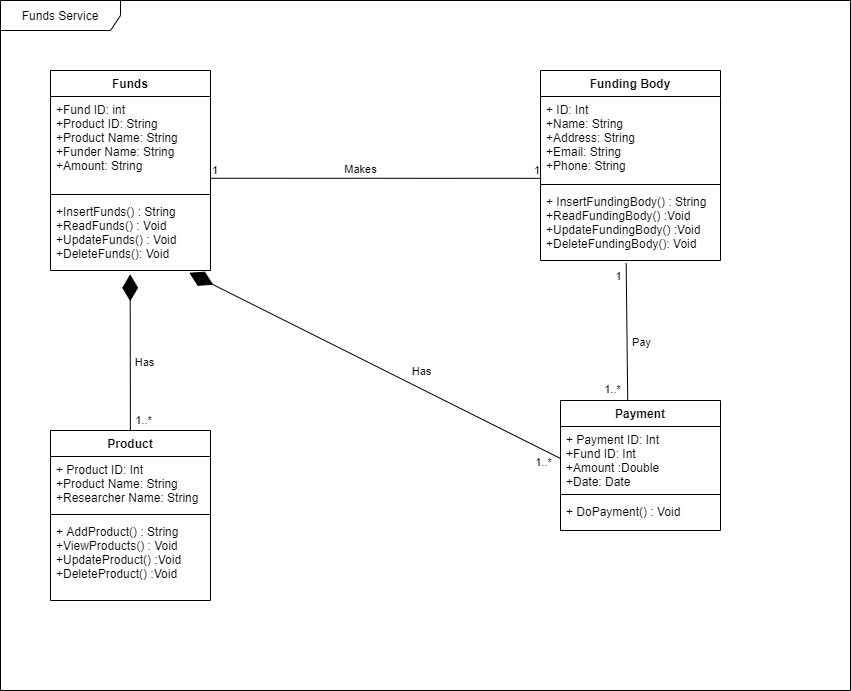

The diagram above was exported from draw.io. Its source (the exported page's mxGraphModel, read from the mxfile embedded in the PNG):
<mxGraphModel dx="1038" dy="491" grid="1" gridSize="10" guides="1" tooltips="1" connect="1" arrows="1" fold="1" page="1" pageScale="1" pageWidth="850" pageHeight="1100" math="0" shadow="0">
  <root>
    <mxCell id="0" />
    <mxCell id="1" parent="0" />
    <mxCell id="e-1RU9YBH66Keg2w77iR-1" value="Funds Service" style="shape=umlFrame;whiteSpace=wrap;html=1;width=120;height=30;" vertex="1" parent="1">
      <mxGeometry x="30" y="30" width="850" height="690" as="geometry" />
    </mxCell>
    <mxCell id="e-1RU9YBH66Keg2w77iR-2" value="Funds" style="swimlane;fontStyle=1;align=center;verticalAlign=top;childLayout=stackLayout;horizontal=1;startSize=26;horizontalStack=0;resizeParent=1;resizeParentMax=0;resizeLast=0;collapsible=1;marginBottom=0;" vertex="1" parent="1">
      <mxGeometry x="80" y="100" width="160" height="200" as="geometry" />
    </mxCell>
    <mxCell id="e-1RU9YBH66Keg2w77iR-3" value="+Fund ID: int&#10;+Product ID: String&#10;+Product Name: String&#10;+Funder Name: String&#10;+Amount: String" style="text;strokeColor=none;fillColor=none;align=left;verticalAlign=top;spacingLeft=4;spacingRight=4;overflow=hidden;rotatable=0;points=[[0,0.5],[1,0.5]];portConstraint=eastwest;" vertex="1" parent="e-1RU9YBH66Keg2w77iR-2">
      <mxGeometry y="26" width="160" height="94" as="geometry" />
    </mxCell>
    <mxCell id="e-1RU9YBH66Keg2w77iR-4" value="" style="line;strokeWidth=1;fillColor=none;align=left;verticalAlign=middle;spacingTop=-1;spacingLeft=3;spacingRight=3;rotatable=0;labelPosition=right;points=[];portConstraint=eastwest;" vertex="1" parent="e-1RU9YBH66Keg2w77iR-2">
      <mxGeometry y="120" width="160" height="8" as="geometry" />
    </mxCell>
    <mxCell id="e-1RU9YBH66Keg2w77iR-5" value="+InsertFunds() : String&#10;+ReadFunds() : Void&#10;+UpdateFunds() : Void&#10;+DeleteFunds(): Void" style="text;strokeColor=none;fillColor=none;align=left;verticalAlign=top;spacingLeft=4;spacingRight=4;overflow=hidden;rotatable=0;points=[[0,0.5],[1,0.5]];portConstraint=eastwest;" vertex="1" parent="e-1RU9YBH66Keg2w77iR-2">
      <mxGeometry y="128" width="160" height="72" as="geometry" />
    </mxCell>
    <mxCell id="e-1RU9YBH66Keg2w77iR-6" value="Product" style="swimlane;fontStyle=1;align=center;verticalAlign=top;childLayout=stackLayout;horizontal=1;startSize=26;horizontalStack=0;resizeParent=1;resizeParentMax=0;resizeLast=0;collapsible=1;marginBottom=0;" vertex="1" parent="1">
      <mxGeometry x="80" y="460" width="160" height="170" as="geometry" />
    </mxCell>
    <mxCell id="e-1RU9YBH66Keg2w77iR-7" value="+ Product ID: Int&#10;+Product Name: String&#10;+Researcher Name: String" style="text;strokeColor=none;fillColor=none;align=left;verticalAlign=top;spacingLeft=4;spacingRight=4;overflow=hidden;rotatable=0;points=[[0,0.5],[1,0.5]];portConstraint=eastwest;" vertex="1" parent="e-1RU9YBH66Keg2w77iR-6">
      <mxGeometry y="26" width="160" height="54" as="geometry" />
    </mxCell>
    <mxCell id="e-1RU9YBH66Keg2w77iR-8" value="" style="line;strokeWidth=1;fillColor=none;align=left;verticalAlign=middle;spacingTop=-1;spacingLeft=3;spacingRight=3;rotatable=0;labelPosition=right;points=[];portConstraint=eastwest;" vertex="1" parent="e-1RU9YBH66Keg2w77iR-6">
      <mxGeometry y="80" width="160" height="8" as="geometry" />
    </mxCell>
    <mxCell id="e-1RU9YBH66Keg2w77iR-9" value="+ AddProduct() : String&#10;+ViewProducts() : Void&#10;+UpdateProduct() :Void&#10;+DeleteProduct() :Void" style="text;strokeColor=none;fillColor=none;align=left;verticalAlign=top;spacingLeft=4;spacingRight=4;overflow=hidden;rotatable=0;points=[[0,0.5],[1,0.5]];portConstraint=eastwest;" vertex="1" parent="e-1RU9YBH66Keg2w77iR-6">
      <mxGeometry y="88" width="160" height="82" as="geometry" />
    </mxCell>
    <mxCell id="e-1RU9YBH66Keg2w77iR-10" value="Funding Body" style="swimlane;fontStyle=1;align=center;verticalAlign=top;childLayout=stackLayout;horizontal=1;startSize=26;horizontalStack=0;resizeParent=1;resizeParentMax=0;resizeLast=0;collapsible=1;marginBottom=0;" vertex="1" parent="1">
      <mxGeometry x="570" y="100" width="180" height="190" as="geometry" />
    </mxCell>
    <mxCell id="e-1RU9YBH66Keg2w77iR-11" value="+ ID: Int&#10;+Name: String&#10;+Address: String&#10;+Email: String&#10;+Phone: String" style="text;strokeColor=none;fillColor=none;align=left;verticalAlign=top;spacingLeft=4;spacingRight=4;overflow=hidden;rotatable=0;points=[[0,0.5],[1,0.5]];portConstraint=eastwest;" vertex="1" parent="e-1RU9YBH66Keg2w77iR-10">
      <mxGeometry y="26" width="180" height="84" as="geometry" />
    </mxCell>
    <mxCell id="e-1RU9YBH66Keg2w77iR-12" value="" style="line;strokeWidth=1;fillColor=none;align=left;verticalAlign=middle;spacingTop=-1;spacingLeft=3;spacingRight=3;rotatable=0;labelPosition=right;points=[];portConstraint=eastwest;" vertex="1" parent="e-1RU9YBH66Keg2w77iR-10">
      <mxGeometry y="110" width="180" height="8" as="geometry" />
    </mxCell>
    <mxCell id="e-1RU9YBH66Keg2w77iR-13" value="+ InsertFundingBody() : String&#10;+ReadFundingBody() :Void&#10;+UpdateFundingBody() :Void&#10;+DeleteFundingBody(): Void" style="text;strokeColor=none;fillColor=none;align=left;verticalAlign=top;spacingLeft=4;spacingRight=4;overflow=hidden;rotatable=0;points=[[0,0.5],[1,0.5]];portConstraint=eastwest;" vertex="1" parent="e-1RU9YBH66Keg2w77iR-10">
      <mxGeometry y="118" width="180" height="72" as="geometry" />
    </mxCell>
    <mxCell id="e-1RU9YBH66Keg2w77iR-14" value="Payment" style="swimlane;fontStyle=1;align=center;verticalAlign=top;childLayout=stackLayout;horizontal=1;startSize=26;horizontalStack=0;resizeParent=1;resizeParentMax=0;resizeLast=0;collapsible=1;marginBottom=0;" vertex="1" parent="1">
      <mxGeometry x="590" y="430" width="160" height="130" as="geometry" />
    </mxCell>
    <mxCell id="e-1RU9YBH66Keg2w77iR-15" value="+ Payment ID: Int&#10;+Fund ID: Int&#10;+Amount :Double&#10;+Date: Date" style="text;strokeColor=none;fillColor=none;align=left;verticalAlign=top;spacingLeft=4;spacingRight=4;overflow=hidden;rotatable=0;points=[[0,0.5],[1,0.5]];portConstraint=eastwest;" vertex="1" parent="e-1RU9YBH66Keg2w77iR-14">
      <mxGeometry y="26" width="160" height="64" as="geometry" />
    </mxCell>
    <mxCell id="e-1RU9YBH66Keg2w77iR-16" value="" style="line;strokeWidth=1;fillColor=none;align=left;verticalAlign=middle;spacingTop=-1;spacingLeft=3;spacingRight=3;rotatable=0;labelPosition=right;points=[];portConstraint=eastwest;" vertex="1" parent="e-1RU9YBH66Keg2w77iR-14">
      <mxGeometry y="90" width="160" height="8" as="geometry" />
    </mxCell>
    <mxCell id="e-1RU9YBH66Keg2w77iR-17" value="+ DoPayment() : Void" style="text;strokeColor=none;fillColor=none;align=left;verticalAlign=top;spacingLeft=4;spacingRight=4;overflow=hidden;rotatable=0;points=[[0,0.5],[1,0.5]];portConstraint=eastwest;" vertex="1" parent="e-1RU9YBH66Keg2w77iR-14">
      <mxGeometry y="98" width="160" height="32" as="geometry" />
    </mxCell>
    <mxCell id="e-1RU9YBH66Keg2w77iR-18" value="" style="endArrow=none;html=1;edgeStyle=orthogonalEdgeStyle;entryX=0.004;entryY=0.974;entryDx=0;entryDy=0;entryPerimeter=0;exitX=1.003;exitY=0.87;exitDx=0;exitDy=0;exitPerimeter=0;" edge="1" parent="1" source="e-1RU9YBH66Keg2w77iR-3" target="e-1RU9YBH66Keg2w77iR-11">
      <mxGeometry relative="1" as="geometry">
        <mxPoint x="243" y="208" as="sourcePoint" />
        <mxPoint x="530" y="210" as="targetPoint" />
      </mxGeometry>
    </mxCell>
    <mxCell id="e-1RU9YBH66Keg2w77iR-19" value="1" style="edgeLabel;resizable=0;html=1;align=left;verticalAlign=bottom;" connectable="0" vertex="1" parent="e-1RU9YBH66Keg2w77iR-18">
      <mxGeometry x="-1" relative="1" as="geometry" />
    </mxCell>
    <mxCell id="e-1RU9YBH66Keg2w77iR-20" value="1" style="edgeLabel;resizable=0;html=1;align=right;verticalAlign=bottom;" connectable="0" vertex="1" parent="e-1RU9YBH66Keg2w77iR-18">
      <mxGeometry x="1" relative="1" as="geometry" />
    </mxCell>
    <mxCell id="e-1RU9YBH66Keg2w77iR-21" value="Makes" style="edgeLabel;html=1;align=center;verticalAlign=middle;resizable=0;points=[];" vertex="1" connectable="0" parent="e-1RU9YBH66Keg2w77iR-18">
      <mxGeometry x="-0.149" relative="1" as="geometry">
        <mxPoint x="8" y="-8.8" as="offset" />
      </mxGeometry>
    </mxCell>
    <mxCell id="e-1RU9YBH66Keg2w77iR-26" value="" style="endArrow=diamondThin;endFill=1;endSize=24;html=1;entryX=0.498;entryY=1.053;entryDx=0;entryDy=0;entryPerimeter=0;exitX=0.5;exitY=0;exitDx=0;exitDy=0;" edge="1" parent="1" source="e-1RU9YBH66Keg2w77iR-6" target="e-1RU9YBH66Keg2w77iR-5">
      <mxGeometry width="160" relative="1" as="geometry">
        <mxPoint x="80" y="380" as="sourcePoint" />
        <mxPoint x="240" y="380" as="targetPoint" />
      </mxGeometry>
    </mxCell>
    <mxCell id="e-1RU9YBH66Keg2w77iR-27" value="1..*" style="edgeLabel;html=1;align=center;verticalAlign=middle;resizable=0;points=[];" vertex="1" connectable="0" parent="e-1RU9YBH66Keg2w77iR-26">
      <mxGeometry x="-0.8694" y="-2" relative="1" as="geometry">
        <mxPoint x="10.13" as="offset" />
      </mxGeometry>
    </mxCell>
    <mxCell id="e-1RU9YBH66Keg2w77iR-28" value="Has" style="edgeLabel;html=1;align=center;verticalAlign=middle;resizable=0;points=[];" vertex="1" connectable="0" parent="e-1RU9YBH66Keg2w77iR-26">
      <mxGeometry x="-0.1138" y="4" relative="1" as="geometry">
        <mxPoint x="18.2" as="offset" />
      </mxGeometry>
    </mxCell>
    <mxCell id="e-1RU9YBH66Keg2w77iR-29" value="" style="endArrow=diamondThin;endFill=1;endSize=24;html=1;entryX=0.867;entryY=1.031;entryDx=0;entryDy=0;entryPerimeter=0;exitX=0;exitY=0.5;exitDx=0;exitDy=0;" edge="1" parent="1" source="e-1RU9YBH66Keg2w77iR-15" target="e-1RU9YBH66Keg2w77iR-5">
      <mxGeometry width="160" relative="1" as="geometry">
        <mxPoint x="300" y="460" as="sourcePoint" />
        <mxPoint x="460" y="460" as="targetPoint" />
      </mxGeometry>
    </mxCell>
    <mxCell id="e-1RU9YBH66Keg2w77iR-30" value="1..*" style="edgeLabel;html=1;align=center;verticalAlign=middle;resizable=0;points=[];" vertex="1" connectable="0" parent="e-1RU9YBH66Keg2w77iR-29">
      <mxGeometry x="-0.7406" relative="1" as="geometry">
        <mxPoint x="31.29" y="28.16" as="offset" />
      </mxGeometry>
    </mxCell>
    <mxCell id="e-1RU9YBH66Keg2w77iR-31" value="Has" style="edgeLabel;html=1;align=center;verticalAlign=middle;resizable=0;points=[];" vertex="1" connectable="0" parent="e-1RU9YBH66Keg2w77iR-29">
      <mxGeometry x="-0.3313" relative="1" as="geometry">
        <mxPoint x="-15.690000000000001" y="-25.8" as="offset" />
      </mxGeometry>
    </mxCell>
    <mxCell id="e-1RU9YBH66Keg2w77iR-32" value="" style="endArrow=none;endFill=0;endSize=12;html=1;exitX=0.476;exitY=1.036;exitDx=0;exitDy=0;exitPerimeter=0;entryX=0.42;entryY=0.002;entryDx=0;entryDy=0;entryPerimeter=0;" edge="1" parent="1" source="e-1RU9YBH66Keg2w77iR-13" target="e-1RU9YBH66Keg2w77iR-14">
      <mxGeometry width="160" relative="1" as="geometry">
        <mxPoint x="610" y="380" as="sourcePoint" />
        <mxPoint x="770" y="380" as="targetPoint" />
      </mxGeometry>
    </mxCell>
    <mxCell id="e-1RU9YBH66Keg2w77iR-33" value="1" style="edgeLabel;html=1;align=center;verticalAlign=middle;resizable=0;points=[];" vertex="1" connectable="0" parent="e-1RU9YBH66Keg2w77iR-32">
      <mxGeometry x="-0.7096" y="-2" relative="1" as="geometry">
        <mxPoint x="-6" y="-7" as="offset" />
      </mxGeometry>
    </mxCell>
    <mxCell id="e-1RU9YBH66Keg2w77iR-34" value="1..*" style="edgeLabel;html=1;align=center;verticalAlign=middle;resizable=0;points=[];" vertex="1" connectable="0" parent="e-1RU9YBH66Keg2w77iR-32">
      <mxGeometry x="0.7289" relative="1" as="geometry">
        <mxPoint x="-15" y="7" as="offset" />
      </mxGeometry>
    </mxCell>
    <mxCell id="e-1RU9YBH66Keg2w77iR-35" value="Pay" style="edgeLabel;html=1;align=center;verticalAlign=middle;resizable=0;points=[];" vertex="1" connectable="0" parent="e-1RU9YBH66Keg2w77iR-32">
      <mxGeometry x="0.1474" y="-3" relative="1" as="geometry">
        <mxPoint x="16.45" as="offset" />
      </mxGeometry>
    </mxCell>
  </root>
</mxGraphModel>